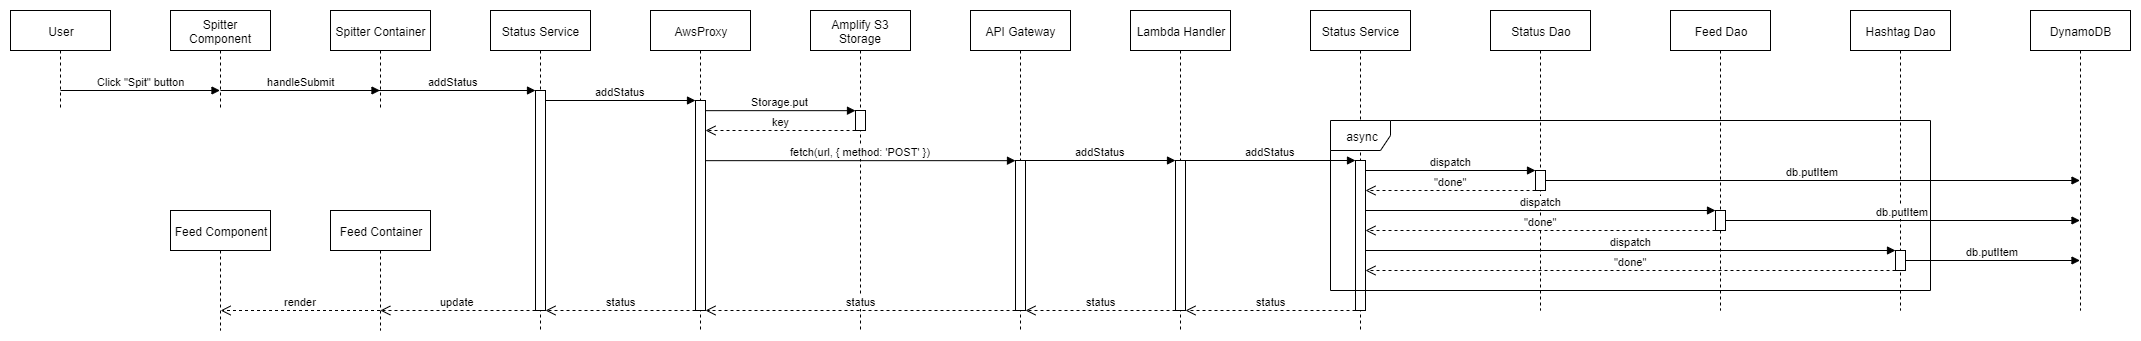

The diagram above was exported from draw.io. Its source (the exported page's mxGraphModel, read from the mxfile embedded in the PNG):
<mxGraphModel dx="1683" dy="904" grid="1" gridSize="10" guides="1" tooltips="1" connect="1" arrows="1" fold="1" page="1" pageScale="1" pageWidth="850" pageHeight="1100" math="0" shadow="0">
  <root>
    <mxCell id="0" />
    <mxCell id="1" parent="0" />
    <mxCell id="2" value="AwsProxy" style="shape=umlLifeline;perimeter=lifelinePerimeter;whiteSpace=wrap;html=1;container=1;collapsible=0;recursiveResize=0;outlineConnect=0;" vertex="1" parent="1">
      <mxGeometry x="720" y="80" width="100" height="320" as="geometry" />
    </mxCell>
    <mxCell id="3" value="" style="html=1;points=[];perimeter=orthogonalPerimeter;" vertex="1" parent="2">
      <mxGeometry x="45" y="90" width="10" height="210" as="geometry" />
    </mxCell>
    <mxCell id="4" value="Amplify S3 Storage" style="shape=umlLifeline;perimeter=lifelinePerimeter;whiteSpace=wrap;html=1;container=1;collapsible=0;recursiveResize=0;outlineConnect=0;" vertex="1" parent="1">
      <mxGeometry x="880" y="80" width="100" height="320" as="geometry" />
    </mxCell>
    <mxCell id="5" value="" style="html=1;points=[];perimeter=orthogonalPerimeter;" vertex="1" parent="4">
      <mxGeometry x="45" y="100" width="10" height="20" as="geometry" />
    </mxCell>
    <mxCell id="6" value="API Gateway" style="shape=umlLifeline;perimeter=lifelinePerimeter;whiteSpace=wrap;html=1;container=1;collapsible=0;recursiveResize=0;outlineConnect=0;" vertex="1" parent="1">
      <mxGeometry x="1040" y="80" width="100" height="320" as="geometry" />
    </mxCell>
    <mxCell id="7" value="" style="html=1;points=[];perimeter=orthogonalPerimeter;" vertex="1" parent="6">
      <mxGeometry x="45" y="150" width="10" height="150" as="geometry" />
    </mxCell>
    <mxCell id="8" value="Lambda Handler" style="shape=umlLifeline;perimeter=lifelinePerimeter;whiteSpace=wrap;html=1;container=1;collapsible=0;recursiveResize=0;outlineConnect=0;" vertex="1" parent="1">
      <mxGeometry x="1200" y="80" width="100" height="320" as="geometry" />
    </mxCell>
    <mxCell id="9" value="" style="html=1;points=[];perimeter=orthogonalPerimeter;" vertex="1" parent="8">
      <mxGeometry x="45" y="150" width="10" height="150" as="geometry" />
    </mxCell>
    <mxCell id="10" value="Status Dao" style="shape=umlLifeline;perimeter=lifelinePerimeter;whiteSpace=wrap;html=1;container=1;collapsible=0;recursiveResize=0;outlineConnect=0;" vertex="1" parent="1">
      <mxGeometry x="1560" y="80" width="100" height="300" as="geometry" />
    </mxCell>
    <mxCell id="11" value="" style="html=1;points=[];perimeter=orthogonalPerimeter;" vertex="1" parent="10">
      <mxGeometry x="45" y="160" width="10" height="20" as="geometry" />
    </mxCell>
    <mxCell id="12" value="Status Service&lt;span style=&quot;color: rgba(0 , 0 , 0 , 0) ; font-family: monospace ; font-size: 0px ; white-space: nowrap&quot;&gt;%3CmxGraphModel%3E%3Croot%3E%3CmxCell%20id%3D%220%22%2F%3E%3CmxCell%20id%3D%221%22%20parent%3D%220%22%2F%3E%3CmxCell%20id%3D%222%22%20value%3D%22AwsProxy%22%20style%3D%22shape%3DumlLifeline%3Bperimeter%3DlifelinePerimeter%3BwhiteSpace%3Dwrap%3Bhtml%3D1%3Bcontainer%3D1%3Bcollapsible%3D0%3BrecursiveResize%3D0%3BoutlineConnect%3D0%3B%22%20vertex%3D%221%22%20parent%3D%221%22%3E%3CmxGeometry%20x%3D%22400%22%20y%3D%2280%22%20width%3D%22100%22%20height%3D%22300%22%20as%3D%22geometry%22%2F%3E%3C%2FmxCell%3E%3C%2Froot%3E%3C%2FmxGraphModel%3E&lt;/span&gt;" style="shape=umlLifeline;perimeter=lifelinePerimeter;whiteSpace=wrap;html=1;container=1;collapsible=0;recursiveResize=0;outlineConnect=0;" vertex="1" parent="1">
      <mxGeometry x="560" y="80" width="100" height="320" as="geometry" />
    </mxCell>
    <mxCell id="13" value="" style="html=1;points=[];perimeter=orthogonalPerimeter;" vertex="1" parent="12">
      <mxGeometry x="45" y="80" width="10" height="220" as="geometry" />
    </mxCell>
    <mxCell id="14" value="Spitter Container" style="shape=umlLifeline;perimeter=lifelinePerimeter;whiteSpace=wrap;html=1;container=1;collapsible=0;recursiveResize=0;outlineConnect=0;" vertex="1" parent="1">
      <mxGeometry x="400" y="80" width="100" height="100" as="geometry" />
    </mxCell>
    <mxCell id="15" value="Spitter Component" style="shape=umlLifeline;perimeter=lifelinePerimeter;whiteSpace=wrap;html=1;container=1;collapsible=0;recursiveResize=0;outlineConnect=0;" vertex="1" parent="1">
      <mxGeometry x="240" y="80" width="100" height="100" as="geometry" />
    </mxCell>
    <mxCell id="16" value="User" style="shape=umlLifeline;perimeter=lifelinePerimeter;whiteSpace=wrap;html=1;container=1;collapsible=0;recursiveResize=0;outlineConnect=0;" vertex="1" parent="1">
      <mxGeometry x="80" y="80" width="100" height="100" as="geometry" />
    </mxCell>
    <mxCell id="17" value="Click &quot;Spit&quot; button" style="html=1;verticalAlign=bottom;endArrow=block;" edge="1" parent="16" target="15">
      <mxGeometry width="80" relative="1" as="geometry">
        <mxPoint x="50" y="80" as="sourcePoint" />
        <mxPoint x="130" y="80" as="targetPoint" />
      </mxGeometry>
    </mxCell>
    <mxCell id="18" value="handleSubmit" style="html=1;verticalAlign=bottom;endArrow=block;" edge="1" parent="1">
      <mxGeometry width="80" relative="1" as="geometry">
        <mxPoint x="290" y="160" as="sourcePoint" />
        <mxPoint x="449.5" y="160" as="targetPoint" />
      </mxGeometry>
    </mxCell>
    <mxCell id="19" value="addStatus" style="html=1;verticalAlign=bottom;endArrow=block;" edge="1" target="13" parent="1">
      <mxGeometry width="80" relative="1" as="geometry">
        <mxPoint x="441" y="160" as="sourcePoint" />
        <mxPoint x="600.4999999999998" y="160" as="targetPoint" />
      </mxGeometry>
    </mxCell>
    <mxCell id="20" value="addStatus" style="html=1;verticalAlign=bottom;endArrow=block;" edge="1" parent="1">
      <mxGeometry width="80" relative="1" as="geometry">
        <mxPoint x="615" y="170" as="sourcePoint" />
        <mxPoint x="765" y="170" as="targetPoint" />
      </mxGeometry>
    </mxCell>
    <mxCell id="21" value="Storage.put" style="html=1;verticalAlign=bottom;endArrow=block;" edge="1" target="5" parent="1">
      <mxGeometry width="80" relative="1" as="geometry">
        <mxPoint x="774.5" y="180.16000000000008" as="sourcePoint" />
        <mxPoint x="924.6000000000001" y="180.16000000000003" as="targetPoint" />
      </mxGeometry>
    </mxCell>
    <mxCell id="22" value="key" style="html=1;verticalAlign=bottom;endArrow=open;dashed=1;endSize=8;" edge="1" parent="1">
      <mxGeometry relative="1" as="geometry">
        <mxPoint x="925" y="200" as="sourcePoint" />
        <mxPoint x="775" y="200" as="targetPoint" />
      </mxGeometry>
    </mxCell>
    <mxCell id="23" value="fetch(url, { method: 'POST' })" style="html=1;verticalAlign=bottom;endArrow=block;" edge="1" target="7" parent="1">
      <mxGeometry width="80" relative="1" as="geometry">
        <mxPoint x="774.5" y="230.16000000000008" as="sourcePoint" />
        <mxPoint x="1080" y="200" as="targetPoint" />
      </mxGeometry>
    </mxCell>
    <mxCell id="24" value="addStatus" style="html=1;verticalAlign=bottom;endArrow=block;" edge="1" parent="1">
      <mxGeometry width="80" relative="1" as="geometry">
        <mxPoint x="1095" y="230" as="sourcePoint" />
        <mxPoint x="1245" y="230" as="targetPoint" />
      </mxGeometry>
    </mxCell>
    <mxCell id="25" value="Status Service" style="shape=umlLifeline;perimeter=lifelinePerimeter;whiteSpace=wrap;html=1;container=1;collapsible=0;recursiveResize=0;outlineConnect=0;" vertex="1" parent="1">
      <mxGeometry x="1380" y="80" width="100" height="320" as="geometry" />
    </mxCell>
    <mxCell id="26" value="" style="html=1;points=[];perimeter=orthogonalPerimeter;" vertex="1" parent="25">
      <mxGeometry x="45" y="150" width="10" height="150" as="geometry" />
    </mxCell>
    <mxCell id="27" value="async" style="shape=umlFrame;whiteSpace=wrap;html=1;" vertex="1" parent="25">
      <mxGeometry x="20" y="110" width="600" height="170" as="geometry" />
    </mxCell>
    <mxCell id="28" value="Feed Dao" style="shape=umlLifeline;perimeter=lifelinePerimeter;whiteSpace=wrap;html=1;container=1;collapsible=0;recursiveResize=0;outlineConnect=0;" vertex="1" parent="1">
      <mxGeometry x="1740" y="80" width="100" height="300" as="geometry" />
    </mxCell>
    <mxCell id="29" value="" style="html=1;points=[];perimeter=orthogonalPerimeter;" vertex="1" parent="28">
      <mxGeometry x="45" y="200" width="10" height="20" as="geometry" />
    </mxCell>
    <mxCell id="30" value="Hashtag Dao" style="shape=umlLifeline;perimeter=lifelinePerimeter;whiteSpace=wrap;html=1;container=1;collapsible=0;recursiveResize=0;outlineConnect=0;" vertex="1" parent="1">
      <mxGeometry x="1920" y="80" width="100" height="300" as="geometry" />
    </mxCell>
    <mxCell id="31" value="" style="html=1;points=[];perimeter=orthogonalPerimeter;" vertex="1" parent="30">
      <mxGeometry x="45" y="240" width="10" height="20" as="geometry" />
    </mxCell>
    <mxCell id="32" value="DynamoDB" style="shape=umlLifeline;perimeter=lifelinePerimeter;whiteSpace=wrap;html=1;container=1;collapsible=0;recursiveResize=0;outlineConnect=0;" vertex="1" parent="1">
      <mxGeometry x="2100" y="80" width="100" height="300" as="geometry" />
    </mxCell>
    <mxCell id="33" value="addStatus" style="html=1;verticalAlign=bottom;endArrow=block;" edge="1" parent="1">
      <mxGeometry width="80" relative="1" as="geometry">
        <mxPoint x="1255" y="230" as="sourcePoint" />
        <mxPoint x="1425" y="230" as="targetPoint" />
      </mxGeometry>
    </mxCell>
    <mxCell id="34" value="dispatch" style="html=1;verticalAlign=bottom;endArrow=block;" edge="1" target="11" parent="1">
      <mxGeometry width="80" relative="1" as="geometry">
        <mxPoint x="1435" y="240" as="sourcePoint" />
        <mxPoint x="1609.5" y="240" as="targetPoint" />
      </mxGeometry>
    </mxCell>
    <mxCell id="35" value="dispatch" style="html=1;verticalAlign=bottom;endArrow=block;" edge="1" target="29" parent="1">
      <mxGeometry width="80" relative="1" as="geometry">
        <mxPoint x="1435" y="280" as="sourcePoint" />
        <mxPoint x="1609.5" y="280" as="targetPoint" />
      </mxGeometry>
    </mxCell>
    <mxCell id="36" value="dispatch" style="html=1;verticalAlign=bottom;endArrow=block;" edge="1" target="31" parent="1">
      <mxGeometry width="80" relative="1" as="geometry">
        <mxPoint x="1435" y="320" as="sourcePoint" />
        <mxPoint x="1609.5" y="320" as="targetPoint" />
      </mxGeometry>
    </mxCell>
    <mxCell id="37" value="&quot;done&quot;" style="html=1;verticalAlign=bottom;endArrow=open;dashed=1;endSize=8;" edge="1" parent="1">
      <mxGeometry relative="1" as="geometry">
        <mxPoint x="1605" y="260" as="sourcePoint" />
        <mxPoint x="1435" y="260" as="targetPoint" />
      </mxGeometry>
    </mxCell>
    <mxCell id="38" value="&quot;done&quot;" style="html=1;verticalAlign=bottom;endArrow=open;dashed=1;endSize=8;" edge="1" parent="1">
      <mxGeometry relative="1" as="geometry">
        <mxPoint x="1785" y="300" as="sourcePoint" />
        <mxPoint x="1435" y="300" as="targetPoint" />
      </mxGeometry>
    </mxCell>
    <mxCell id="39" value="&quot;done&quot;" style="html=1;verticalAlign=bottom;endArrow=open;dashed=1;endSize=8;" edge="1" parent="1">
      <mxGeometry relative="1" as="geometry">
        <mxPoint x="1965" y="340" as="sourcePoint" />
        <mxPoint x="1435" y="340" as="targetPoint" />
      </mxGeometry>
    </mxCell>
    <mxCell id="40" value="db.putItem" style="html=1;verticalAlign=bottom;endArrow=block;" edge="1" source="11" target="32" parent="1">
      <mxGeometry width="80" relative="1" as="geometry">
        <mxPoint x="1615" y="250" as="sourcePoint" />
        <mxPoint x="1785" y="250" as="targetPoint" />
      </mxGeometry>
    </mxCell>
    <mxCell id="41" value="db.putItem" style="html=1;verticalAlign=bottom;endArrow=block;" edge="1" source="29" target="32" parent="1">
      <mxGeometry width="80" relative="1" as="geometry">
        <mxPoint x="1625" y="260" as="sourcePoint" />
        <mxPoint x="2159.5" y="260" as="targetPoint" />
      </mxGeometry>
    </mxCell>
    <mxCell id="42" value="db.putItem" style="html=1;verticalAlign=bottom;endArrow=block;" edge="1" source="31" target="32" parent="1">
      <mxGeometry width="80" relative="1" as="geometry">
        <mxPoint x="1805" y="300" as="sourcePoint" />
        <mxPoint x="2159.5" y="300" as="targetPoint" />
      </mxGeometry>
    </mxCell>
    <mxCell id="43" value="status" style="html=1;verticalAlign=bottom;endArrow=open;dashed=1;endSize=8;" edge="1" parent="1">
      <mxGeometry relative="1" as="geometry">
        <mxPoint x="1425" y="380" as="sourcePoint" />
        <mxPoint x="1255" y="380" as="targetPoint" />
      </mxGeometry>
    </mxCell>
    <mxCell id="44" value="status" style="html=1;verticalAlign=bottom;endArrow=open;dashed=1;endSize=8;" edge="1" parent="1">
      <mxGeometry relative="1" as="geometry">
        <mxPoint x="1245" y="380" as="sourcePoint" />
        <mxPoint x="1095" y="380" as="targetPoint" />
      </mxGeometry>
    </mxCell>
    <mxCell id="45" value="status" style="html=1;verticalAlign=bottom;endArrow=open;dashed=1;endSize=8;" edge="1" parent="1">
      <mxGeometry relative="1" as="geometry">
        <mxPoint x="1085" y="380" as="sourcePoint" />
        <mxPoint x="775" y="380" as="targetPoint" />
      </mxGeometry>
    </mxCell>
    <mxCell id="46" value="status" style="html=1;verticalAlign=bottom;endArrow=open;dashed=1;endSize=8;" edge="1" parent="1">
      <mxGeometry relative="1" as="geometry">
        <mxPoint x="765" y="380" as="sourcePoint" />
        <mxPoint x="615" y="380" as="targetPoint" />
      </mxGeometry>
    </mxCell>
    <mxCell id="47" value="Feed Container" style="shape=umlLifeline;perimeter=lifelinePerimeter;whiteSpace=wrap;html=1;container=1;collapsible=0;recursiveResize=0;outlineConnect=0;" vertex="1" parent="1">
      <mxGeometry x="400" y="280" width="100" height="120" as="geometry" />
    </mxCell>
    <mxCell id="48" value="update" style="html=1;verticalAlign=bottom;endArrow=open;dashed=1;endSize=8;" edge="1" parent="1">
      <mxGeometry relative="1" as="geometry">
        <mxPoint x="605" y="380" as="sourcePoint" />
        <mxPoint x="449.81034482758605" y="380" as="targetPoint" />
      </mxGeometry>
    </mxCell>
    <mxCell id="49" value="Feed Component" style="shape=umlLifeline;perimeter=lifelinePerimeter;whiteSpace=wrap;html=1;container=1;collapsible=0;recursiveResize=0;outlineConnect=0;" vertex="1" parent="1">
      <mxGeometry x="240" y="280" width="100" height="120" as="geometry" />
    </mxCell>
    <mxCell id="50" value="render" style="html=1;verticalAlign=bottom;endArrow=open;dashed=1;endSize=8;" edge="1" parent="1">
      <mxGeometry relative="1" as="geometry">
        <mxPoint x="449.5" y="380" as="sourcePoint" />
        <mxPoint x="290.0999999999999" y="380" as="targetPoint" />
      </mxGeometry>
    </mxCell>
  </root>
</mxGraphModel>